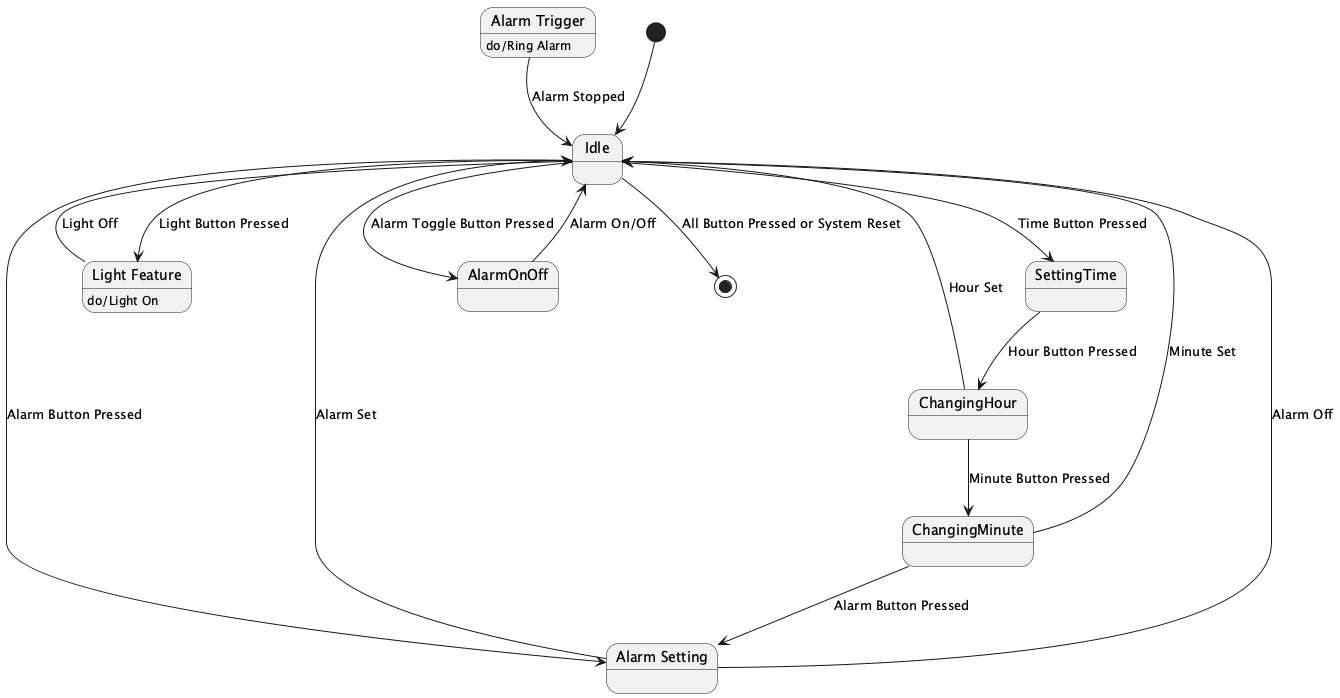

The diagram above was rendered by PlantUML. Its source (embedded in the PNG):
@startuml
[*] --> Idle

state "Idle" as Idle
Idle --> SettingTime : Time Button Pressed
SettingTime --> ChangingHour : Hour Button Pressed
ChangingHour --> Idle : Hour Set
ChangingHour --> ChangingMinute : Minute Button Pressed
ChangingMinute --> Idle : Minute Set
ChangingMinute --> AlarmSetting : Alarm Button Pressed
AlarmSetting --> Idle : Alarm Set

state "Alarm Setting" as AlarmSetting
AlarmSetting --> Idle : Alarm Off
Idle --> AlarmOnOff : Alarm Toggle Button Pressed
AlarmOnOff --> Idle : Alarm On/Off

state "Alarm Trigger" as AlarmTrigger
AlarmTrigger : do/Ring Alarm
AlarmTrigger --> Idle : Alarm Stopped

state "Light Feature" as LightFeature
LightFeature : do/Light On
LightFeature --> Idle : Light Off

Idle --> AlarmSetting : Alarm Button Pressed
Idle --> LightFeature : Light Button Pressed

Idle --> [*] : All Button Pressed or System Reset

@enduml